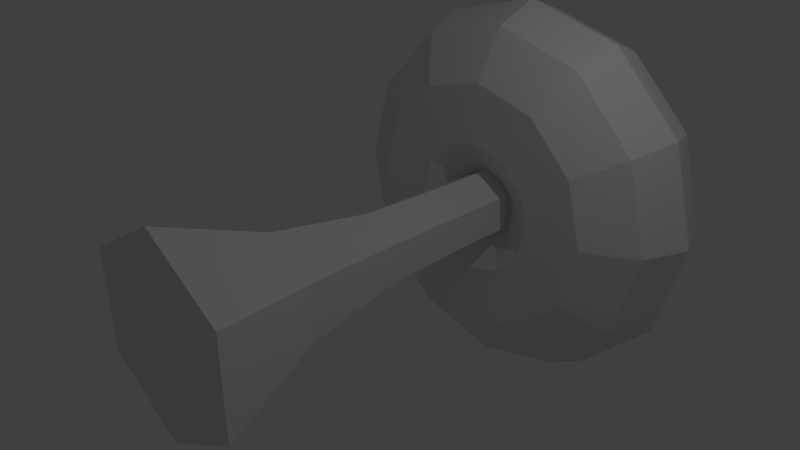 # Source: mushroom.blend  (saved by Blender 2.79.0; exported with 4.5.12 LTS)
import bpy
from mathutils import Matrix  # noqa: F401  (used for matrix-valued properties, if any)

bpy.ops.wm.read_factory_settings(use_empty=True)
scene = bpy.context.scene
scene.name = 'Scene'

# ---- collections
col_collection_1 = bpy.data.collections.new('Collection 1'); scene.collection.children.link(col_collection_1)

# ---- world
world_world = bpy.data.worlds.new('World'); scene.world = world_world
world_world.color = (0.05088, 0.05088, 0.05088)
world_world.use_sun_shadow = False
world_world.sun_shadow_jitter_overblur = 0.0
world_world.cycles.sampling_method = 'MANUAL'

# ---- cameras
cam_camera = bpy.data.cameras.new('Camera')
cam_camera.clip_end = 100.0
cam_camera.lens = 35.0
cam_camera.sensor_width = 32.0
cam_camera.sensor_height = 18.0
cam_camera.ortho_scale = 7.314
cam_camera.dof.focus_distance = 0.0
cam_camera.dof.aperture_fstop = 128.0

# ---- lights
light_lamp = bpy.data.lights.new('Lamp', 'POINT')
light_lamp.transmission_factor = 0.0
light_lamp.cutoff_distance = 30.0
light_lamp.energy = 100.0
light_lamp.shadow_buffer_clip_start = 1.001
light_lamp.shadow_soft_size = 0.1
light_lamp.shadow_maximum_resolution = 0.006
light_lamp.use_absolute_resolution = True

# ---- meshes
me_cylinder = bpy.data.meshes.new('Cylinder')
me_cylinder.from_pydata([(2.806, 3.01, 0.0211), (2.538, 3.661, 0.0211), (1.838, 4.063, 0.0211), (0.9729, 4.113, 0.0211), (0.9729, 1.958, 0.0211), (1.838, 1.958, 0.0211), (2.538, 2.36, 0.0211), (2.43, 3.01, -1.379), (2.199, 3.661, -1.245), (1.593, 4.063, -0.8952), (0.8433, 4.113, -0.4626), (0.8433, 1.958, -0.4626), (1.593, 1.958, -0.8952), (2.199, 2.36, -1.245), (1.406, 3.01, -2.404), (1.272, 3.661, -2.172), (0.9219, 4.063, -1.566), (0.4892, 4.113, -0.8167), (0.4892, 1.958, -0.8167), (0.9219, 1.958, -1.566), (1.272, 2.36, -2.172), (0.005552, 3.01, -2.779), (0.005552, 3.661, -2.512), (0.005552, 4.063, -1.812), (0.005552, 4.113, -0.9463), (0.005552, 1.958, -0.9463), (0.005552, 1.958, -1.812), (0.005552, 2.36, -2.512), (-1.394, 3.01, -2.404), (-1.261, 3.661, -2.172), (-0.9108, 4.063, -1.566), (-0.4781, 4.113, -0.8167), (-0.4781, 1.958, -0.8167), (-0.9108, 1.958, -1.566), (-1.261, 2.36, -2.172), (-2.419, 3.01, -1.379), (-2.188, 3.661, -1.245), (-1.582, 4.063, -0.8952), (-0.8322, 4.113, -0.4626), (-0.8322, 1.958, -0.4626), (-1.582, 1.958, -0.8952), (-2.188, 2.36, -1.245), (-2.794, 3.01, 0.0211), (-2.527, 3.661, 0.0211), (-1.827, 4.063, 0.0211), (-0.9618, 4.113, 0.0211), (-0.9618, 1.958, 0.0211), (-1.827, 1.958, 0.0211), (-2.527, 2.36, 0.0211), (-2.419, 3.01, 1.421), (-2.188, 3.661, 1.287), (-1.582, 4.063, 0.9374), (-0.8322, 4.113, 0.5048), (-0.8322, 1.958, 0.5048), (-1.582, 1.958, 0.9374), (-2.188, 2.36, 1.287), (-1.394, 3.01, 2.446), (-1.261, 3.661, 2.214), (-0.9108, 4.063, 1.608), (-0.4781, 4.113, 0.8589), (-0.4781, 1.958, 0.8589), (-0.9108, 1.958, 1.608), (-1.261, 2.36, 2.214), (0.005552, 3.01, 2.821), (0.005552, 3.661, 2.554), (0.005552, 4.063, 1.854), (0.005552, 4.113, 0.9885), (0.005552, 1.958, 0.9885), (0.005552, 1.958, 1.854), (0.005552, 2.36, 2.554), (1.406, 3.01, 2.446), (1.272, 3.661, 2.214), (0.9219, 4.063, 1.608), (0.4892, 4.113, 0.8589), (0.4892, 1.958, 0.8589), (0.9219, 1.958, 1.608), (1.272, 2.36, 2.214), (2.43, 3.01, 1.421), (2.199, 3.661, 1.287), (1.593, 4.063, 0.9374), (0.8433, 4.113, 0.5048), (0.8433, 1.958, 0.5048), (1.593, 1.958, 0.9374), (2.199, 2.36, 1.287), (0.0002977, -2.985, -1.354), (1.2, -2.985, -0.6607), (1.2, -2.985, 0.7251), (0.0002976, -2.985, 1.418), (-1.2, -2.985, 0.7251), (-1.2, -2.985, -0.6607), (0.0002977, -1.485, -0.7612), (0.0002977, 0.01517, -0.5078), (0.0002977, 1.515, -0.4678), (0.4333, 1.515, -0.2178), (0.468, 0.01517, -0.2378), (0.6874, -1.485, -0.3645), (0.4333, 1.515, 0.2822), (0.468, 0.01517, 0.3022), (0.6874, -1.485, 0.4289), (0.0002977, 1.515, 0.5322), (0.0002977, 0.01517, 0.5722), (0.0002976, -1.485, 0.8256), (-0.4327, 1.515, 0.2822), (-0.4674, 0.01517, 0.3022), (-0.6868, -1.485, 0.4289), (-0.4327, 1.515, -0.2178), (-0.4674, 0.01517, -0.2378), (-0.6868, -1.485, -0.3645), (0.4333, 2.23, 0.2681), (0.4333, 2.224, 0.2822), (0.2256, 2.261, 0.4022), (0.005552, 2.222, 0.5292), (0.0002977, 2.219, 0.5322), (-0.2171, 2.258, 0.4067), (-0.4327, 2.223, 0.2741), (-0.4327, 2.22, 0.2822), (0.4333, 2.268, 0.0211), (0.007492, 3.015, 0.0211), (0.007492, 3.015, 0.0211), (0.007232, 3.015, 0.02207), (0.006522, 3.015, 0.02278), (0.005552, 3.015, 0.02304), (0.004582, 3.015, 0.02278), (0.003872, 3.015, 0.02207), (-0.4327, 2.262, 0.0211), (0.2159, 2.272, -0.3433), (0.4263, 2.235, -0.2218), (0.4333, 2.231, -0.2178), (0.0002977, 2.232, -0.4678), (0.005552, 2.235, -0.4647), (-0.2075, 2.269, -0.3478), (-0.4205, 2.231, -0.2249), (-0.4327, 2.225, -0.2178)], [(118, 117), (117, 119), (119, 120), (121, 122), (120, 121), (122, 123)], [(0, 7, 8, 1), (1, 8, 9, 2), (2, 9, 10, 3), (4, 11, 12, 5), (5, 12, 13, 6), (6, 13, 7, 0), (7, 14, 15, 8), (8, 15, 16, 9), (9, 16, 17, 10), (11, 18, 19, 12), (12, 19, 20, 13), (13, 20, 14, 7), (14, 21, 22, 15), (15, 22, 23, 16), (16, 23, 24, 17), (18, 25, 26, 19), (19, 26, 27, 20), (20, 27, 21, 14), (21, 28, 29, 22), (22, 29, 30, 23), (23, 30, 31, 24), (25, 32, 33, 26), (26, 33, 34, 27), (27, 34, 28, 21), (28, 35, 36, 29), (29, 36, 37, 30), (30, 37, 38, 31), (32, 39, 40, 33), (33, 40, 41, 34), (34, 41, 35, 28), (35, 42, 43, 36), (36, 43, 44, 37), (37, 44, 45, 38), (39, 46, 47, 40), (40, 47, 48, 41), (41, 48, 42, 35), (42, 49, 50, 43), (43, 50, 51, 44), (44, 51, 52, 45), (46, 53, 54, 47), (47, 54, 55, 48), (48, 55, 49, 42), (49, 56, 57, 50), (50, 57, 58, 51), (51, 58, 59, 52), (53, 60, 61, 54), (54, 61, 62, 55), (55, 62, 56, 49), (56, 63, 64, 57), (57, 64, 65, 58), (58, 65, 66, 59), (60, 67, 68, 61), (61, 68, 69, 62), (62, 69, 63, 56), (63, 70, 71, 64), (64, 71, 72, 65), (65, 72, 73, 66), (67, 74, 75, 68), (68, 75, 76, 69), (69, 76, 70, 63), (70, 77, 78, 71), (71, 78, 79, 72), (72, 79, 80, 73), (74, 81, 82, 75), (75, 82, 83, 76), (76, 83, 77, 70), (77, 0, 1, 78), (78, 1, 2, 79), (79, 2, 3, 80), (17, 24, 31, 38, 45, 52, 59, 66, 73, 80, 3, 10), (81, 4, 5, 82), (82, 5, 6, 83), (83, 6, 0, 77), (92, 128, 129, 125, 126, 127, 93), (93, 127, 116, 108, 109, 96), (96, 109, 110, 111, 112, 99), (99, 112, 113, 115, 102), (102, 115, 114, 124, 132, 105), (105, 132, 131, 130, 128, 92), (84, 85, 86, 87, 88, 89), (89, 107, 90, 84), (107, 106, 91, 90), (106, 105, 92, 91), (88, 104, 107, 89), (104, 103, 106, 107), (103, 102, 105, 106), (87, 101, 104, 88), (101, 100, 103, 104), (100, 99, 102, 103), (86, 98, 101, 87), (98, 97, 100, 101), (97, 96, 99, 100), (85, 95, 98, 86), (95, 94, 97, 98), (94, 93, 96, 97), (84, 90, 95, 85), (90, 91, 94, 95), (91, 92, 93, 94), (116, 127, 126, 11, 4), (113, 112, 111, 67, 60), (126, 125, 18, 11), (111, 110, 74, 67), (125, 129, 25, 18), (114, 115, 113, 60, 53), (131, 132, 124, 46, 39), (130, 131, 39, 32), (124, 114, 53, 46), (108, 116, 4, 81), (110, 109, 108, 81, 74), (129, 128, 130, 32, 25)])
_uv = me_cylinder.uv_layers.new(name='UVMap')
_uv.uv.foreach_set('vector', [0.4145, 0.5027, 0.5649, 0.569, 0.5422, 0.5863, 0.4062, 0.5264, 0.4062, 0.5264, 0.5422, 0.5863, 0.4829, 0.6315, 0.3845, 0.5882, 0.3845, 0.5882, 0.4829, 0.6315, 0.4096, 0.6875, 0.3576, 0.6646, 0.2977, 0.1646, 0.2457, 0.1875, 0.1724, 0.1315, 0.2708, 0.08817, 0.2708, 0.08817, 0.1724, 0.1315, 0.1131, 0.08628, 0.2491, 0.02635, 0.2491, 0.02635, 0.1131, 0.08628, 0.09042, 0.069, 0.2408, 0.002743, 0.5649, 0.569, 0.6517, 0.6837, 0.6208, 0.6901, 0.5422, 0.5863, 0.5422, 0.5863, 0.6208, 0.6901, 0.5397, 0.7066, 0.4829, 0.6315, 0.4829, 0.6315, 0.5397, 0.7066, 0.4396, 0.7271, 0.4096, 0.6875, 0.2457, 0.1875, 0.2157, 0.2271, 0.1156, 0.2066, 0.1724, 0.1315, 0.1724, 0.1315, 0.1156, 0.2066, 0.03454, 0.1901, 0.1131, 0.08628, 0.1131, 0.08628, 0.03454, 0.1901, 0.003595, 0.1837, 0.09042, 0.069, 0.6517, 0.6837, 0.6517, 0.8163, 0.6208, 0.8099, 0.6208, 0.6901, 0.6208, 0.6901, 0.6208, 0.8099, 0.5397, 0.7934, 0.5397, 0.7066, 0.5397, 0.7066, 0.5397, 0.7934, 0.4396, 0.7729, 0.4396, 0.7271, 0.2157, 0.2271, 0.2157, 0.2729, 0.1156, 0.2934, 0.1156, 0.2066, 0.1156, 0.2066, 0.1156, 0.2934, 0.03454, 0.3099, 0.03454, 0.1901, 0.03454, 0.1901, 0.03454, 0.3099, 0.003594, 0.3163, 0.003595, 0.1837, 0.6517, 0.8163, 0.5649, 0.931, 0.5422, 0.9137, 0.6208, 0.8099, 0.6208, 0.8099, 0.5422, 0.9137, 0.4829, 0.8685, 0.5397, 0.7934, 0.5397, 0.7934, 0.4829, 0.8685, 0.4096, 0.8125, 0.4396, 0.7729, 0.2157, 0.2729, 0.2457, 0.3125, 0.1724, 0.3685, 0.1156, 0.2934, 0.1156, 0.2934, 0.1724, 0.3685, 0.1131, 0.4137, 0.03454, 0.3099, 0.03454, 0.3099, 0.1131, 0.4137, 0.09042, 0.431, 0.003594, 0.3163, 0.5649, 0.931, 0.4145, 0.9973, 0.4062, 0.9736, 0.5422, 0.9137, 0.5422, 0.9137, 0.4062, 0.9736, 0.3845, 0.9118, 0.4829, 0.8685, 0.4829, 0.8685, 0.3845, 0.9118, 0.3576, 0.8354, 0.4096, 0.8125, 0.2457, 0.3125, 0.2977, 0.3354, 0.2708, 0.4118, 0.1724, 0.3685, 0.1724, 0.3685, 0.2708, 0.4118, 0.2491, 0.4736, 0.1131, 0.4137, 0.1131, 0.4137, 0.2491, 0.4736, 0.2408, 0.4973, 0.09042, 0.431, 0.4145, 0.9973, 0.2408, 0.9973, 0.2491, 0.9736, 0.4062, 0.9736, 0.4062, 0.9736, 0.2491, 0.9736, 0.2708, 0.9118, 0.3845, 0.9118, 0.3845, 0.9118, 0.2708, 0.9118, 0.2977, 0.8354, 0.3576, 0.8354, 0.2977, 0.3354, 0.3576, 0.3354, 0.3845, 0.4118, 0.2708, 0.4118, 0.2708, 0.4118, 0.3845, 0.4118, 0.4062, 0.4736, 0.2491, 0.4736, 0.2491, 0.4736, 0.4062, 0.4736, 0.4145, 0.4973, 0.2408, 0.4973, 0.2408, 0.9973, 0.09042, 0.931, 0.1131, 0.9137, 0.2491, 0.9736, 0.2491, 0.9736, 0.1131, 0.9137, 0.1724, 0.8685, 0.2708, 0.9118, 0.2708, 0.9118, 0.1724, 0.8685, 0.2457, 0.8125, 0.2977, 0.8354, 0.3576, 0.3354, 0.4096, 0.3125, 0.4829, 0.3685, 0.3845, 0.4118, 0.3845, 0.4118, 0.4829, 0.3685, 0.5422, 0.4137, 0.4062, 0.4736, 0.4062, 0.4736, 0.5422, 0.4137, 0.5649, 0.431, 0.4145, 0.4973, 0.09042, 0.931, 0.003594, 0.8163, 0.03454, 0.8099, 0.1131, 0.9137, 0.1131, 0.9137, 0.03454, 0.8099, 0.1156, 0.7934, 0.1724, 0.8685, 0.1724, 0.8685, 0.1156, 0.7934, 0.2157, 0.7729, 0.2457, 0.8125, 0.4096, 0.3125, 0.4396, 0.2729, 0.5397, 0.2934, 0.4829, 0.3685, 0.4829, 0.3685, 0.5397, 0.2934, 0.6208, 0.3099, 0.5422, 0.4137, 0.5422, 0.4137, 0.6208, 0.3099, 0.6517, 0.3163, 0.5649, 0.431, 0.003594, 0.8163, 0.003594, 0.6837, 0.03454, 0.6901, 0.03454, 0.8099, 0.03454, 0.8099, 0.03454, 0.6901, 0.1156, 0.7066, 0.1156, 0.7934, 0.1156, 0.7934, 0.1156, 0.7066, 0.2157, 0.7271, 0.2157, 0.7729, 0.4396, 0.2729, 0.4396, 0.2271, 0.5397, 0.2066, 0.5397, 0.2934, 0.5397, 0.2934, 0.5397, 0.2066, 0.6208, 0.1901, 0.6208, 0.3099, 0.6208, 0.3099, 0.6208, 0.1901, 0.6517, 0.1837, 0.6517, 0.3163, 0.003594, 0.6837, 0.09042, 0.569, 0.1131, 0.5863, 0.03454, 0.6901, 0.03454, 0.6901, 0.1131, 0.5863, 0.1724, 0.6315, 0.1156, 0.7066, 0.1156, 0.7066, 0.1724, 0.6315, 0.2457, 0.6875, 0.2157, 0.7271, 0.4396, 0.2271, 0.4096, 0.1875, 0.4829, 0.1315, 0.5397, 0.2066, 0.5397, 0.2066, 0.4829, 0.1315, 0.5422, 0.08628, 0.6208, 0.1901, 0.6208, 0.1901, 0.5422, 0.08628, 0.5649, 0.069, 0.6517, 0.1837, 0.09042, 0.569, 0.2408, 0.5027, 0.2491, 0.5264, 0.1131, 0.5863, 0.1131, 0.5863, 0.2491, 0.5264, 0.2708, 0.5882, 0.1724, 0.6315, 0.1724, 0.6315, 0.2708, 0.5882, 0.2977, 0.6646, 0.2457, 0.6875, 0.4096, 0.1875, 0.3576, 0.1646, 0.3845, 0.08817, 0.4829, 0.1315, 0.4829, 0.1315, 0.3845, 0.08817, 0.4062, 0.02635, 0.5422, 0.08628, 0.5422, 0.08628, 0.4062, 0.02635, 0.4145, 0.002743, 0.5649, 0.069, 0.2408, 0.5027, 0.4145, 0.5027, 0.4062, 0.5264, 0.2491, 0.5264, 0.2491, 0.5264, 0.4062, 0.5264, 0.3845, 0.5882, 0.2708, 0.5882, 0.2708, 0.5882, 0.3845, 0.5882, 0.3576, 0.6646, 0.2977, 0.6646, 0.4396, 0.7271, 0.4396, 0.7729, 0.4096, 0.8125, 0.3576, 0.8354, 0.2977, 0.8354, 0.2457, 0.8125, 0.2157, 0.7729, 0.2157, 0.7271, 0.2457, 0.6875, 0.2977, 0.6646, 0.3576, 0.6646, 0.4096, 0.6875, 0.3576, 0.1646, 0.2977, 0.1646, 0.2708, 0.08817, 0.3845, 0.08817, 0.3845, 0.08817, 0.2708, 0.08817, 0.2491, 0.02635, 0.4062, 0.02635, 0.4062, 0.02635, 0.2491, 0.02635, 0.2408, 0.002743, 0.4145, 0.002743, 0.7428, 0.4722, 0.7387, 0.4509, 0.739, 0.4507, 0.7526, 0.4449, 0.7666, 0.4414, 0.7671, 0.4413, 0.7712, 0.4627, 0.8834, 0.464, 0.8834, 0.4424, 0.9121, 0.4413, 0.9416, 0.4425, 0.9433, 0.4427, 0.9433, 0.464, 0.694, 0.283, 0.694, 0.2616, 0.7084, 0.2636, 0.7236, 0.268, 0.724, 0.2681, 0.724, 0.2893, 0.724, 0.2893, 0.724, 0.2681, 0.7541, 0.2669, 0.7839, 0.2681, 0.7839, 0.2893, 0.7839, 0.2893, 0.7839, 0.2681, 0.7844, 0.2679, 0.7996, 0.2635, 0.8139, 0.2616, 0.8139, 0.283, 0.6835, 0.4789, 0.6795, 0.4577, 0.6811, 0.4574, 0.71, 0.453, 0.7387, 0.4509, 0.7428, 0.4722, 0.9465, 0.1928, 0.8027, 0.2561, 0.6589, 0.1928, 0.6589, 0.06609, 0.8027, 0.002743, 0.9465, 0.06609, 0.6589, 0.6297, 0.684, 0.5738, 0.7781, 0.5632, 0.8232, 0.6114, 0.684, 0.5738, 0.6898, 0.5243, 0.7538, 0.5171, 0.7781, 0.5632, 0.6898, 0.5243, 0.6835, 0.4789, 0.7428, 0.4722, 0.7538, 0.5171, 0.9605, 0.7427, 0.899, 0.7157, 0.899, 0.6431, 0.9605, 0.616, 0.8015, 0.3832, 0.7863, 0.3349, 0.8187, 0.3281, 0.849, 0.3732, 0.7863, 0.3349, 0.7839, 0.2893, 0.8139, 0.283, 0.8187, 0.3281, 0.6709, 0.4359, 0.7064, 0.3832, 0.8015, 0.3832, 0.837, 0.4359, 0.7064, 0.3832, 0.7216, 0.3349, 0.7863, 0.3349, 0.8015, 0.3832, 0.7216, 0.3349, 0.724, 0.2893, 0.7839, 0.2893, 0.7863, 0.3349, 0.8304, 0.616, 0.8918, 0.6431, 0.8918, 0.7157, 0.8304, 0.7427, 0.6589, 0.3732, 0.6893, 0.3281, 0.7216, 0.3349, 0.7064, 0.3832, 0.6893, 0.3281, 0.694, 0.283, 0.724, 0.2893, 0.7216, 0.3349, 0.8304, 0.6106, 0.8659, 0.5579, 0.9609, 0.5579, 0.9964, 0.6106, 0.8659, 0.5579, 0.881, 0.5096, 0.9457, 0.5096, 0.9609, 0.5579, 0.881, 0.5096, 0.8834, 0.464, 0.9433, 0.464, 0.9457, 0.5096, 0.9177, 0.3883, 0.8562, 0.3612, 0.8562, 0.2887, 0.9177, 0.2616, 0.7781, 0.5632, 0.7538, 0.5171, 0.7846, 0.5068, 0.8232, 0.5481, 0.8487, 0.5028, 0.8535, 0.4577, 0.8834, 0.464, 0.881, 0.5096, 0.3144, 0.2122, 0.2867, 0.2179, 0.2865, 0.2186, 0.2457, 0.1875, 0.2977, 0.1646, 0.3792, 0.2605, 0.387, 0.2384, 0.3865, 0.238, 0.4396, 0.2271, 0.4396, 0.2729, 0.2865, 0.2186, 0.279, 0.24, 0.2157, 0.2271, 0.2457, 0.1875, 0.3865, 0.238, 0.3649, 0.2216, 0.4096, 0.1875, 0.4396, 0.2271, 0.279, 0.24, 0.2714, 0.2615, 0.2157, 0.2729, 0.2157, 0.2271, 0.3705, 0.2827, 0.3715, 0.2825, 0.3792, 0.2605, 0.4396, 0.2729, 0.4096, 0.3125, 0.3124, 0.2934, 0.3136, 0.2944, 0.3412, 0.2887, 0.3576, 0.3354, 0.2977, 0.3354, 0.2916, 0.2775, 0.3124, 0.2934, 0.2977, 0.3354, 0.2457, 0.3125, 0.3412, 0.2887, 0.3705, 0.2827, 0.4096, 0.3125, 0.3576, 0.3354, 0.343, 0.2064, 0.3144, 0.2122, 0.2977, 0.1646, 0.3576, 0.1646, 0.3649, 0.2216, 0.3446, 0.206, 0.343, 0.2064, 0.3576, 0.1646, 0.4096, 0.1875, 0.2714, 0.2615, 0.2712, 0.262, 0.2916, 0.2775, 0.2457, 0.3125, 0.2157, 0.2729])
me_cylinder.use_remesh_preserve_volume = False
me_cylinder.use_remesh_preserve_attributes = False
me_cylinder.use_mirror_vertex_groups = False
me_cylinder.update()

# ---- objects
ob_cylinder = bpy.data.objects.new('Cylinder', me_cylinder)
ob_lamp = bpy.data.objects.new('Lamp', light_lamp)
ob_camera = bpy.data.objects.new('Camera', cam_camera)

# ---- transforms, parenting, visibility, modifiers, constraints
ob_cylinder.location = (0.0, 0.0, 0.0)
ob_cylinder.lineart.crease_threshold = 0.0
ob_lamp.location = (4.076, 1.005, 5.904)
ob_lamp.rotation_euler = (0.6503, 0.05522, 1.866)
ob_lamp.lock_rotations_4d = False
ob_lamp.empty_display_type = 'ARROWS'
ob_lamp.color = (0.0, 0.0, 0.0, 0.0)
ob_lamp.lineart.crease_threshold = 0.0
ob_camera.location = (7.481, -6.508, 5.344)
ob_camera.rotation_euler = (1.109, 0.0, 0.8149)
ob_camera.lock_rotations_4d = False
ob_camera.empty_display_type = 'ARROWS'
ob_camera.color = (0.0, 0.0, 0.0, 0.0)
ob_camera.display_type = 'WIRE'
ob_camera.lineart.crease_threshold = 0.0

# ---- collection membership
col_collection_1.objects.link(ob_cylinder)
col_collection_1.objects.link(ob_lamp)
col_collection_1.objects.link(ob_camera)

# ---- scene / render settings (as saved in the file)
scene.camera = ob_camera
scene.frame_start = 1; scene.frame_end = 250; scene.frame_set(1)
scene.render.engine = 'BLENDER_EEVEE_NEXT'
scene.render.resolution_percentage = 50
scene.render.dither_intensity = 0.0
scene.cycles.use_denoising = False
scene.cycles.samples = 128
scene.cycles.sampling_pattern = 'TABULATED_SOBOL'
scene.cycles.use_adaptive_sampling = False
scene.cycles.use_light_tree = False
scene.cycles.blur_glossy = 0.0
scene.cycles.sample_clamp_indirect = 0.0
scene.view_settings.view_transform = 'Standard'
bpy.context.view_layer.update()
